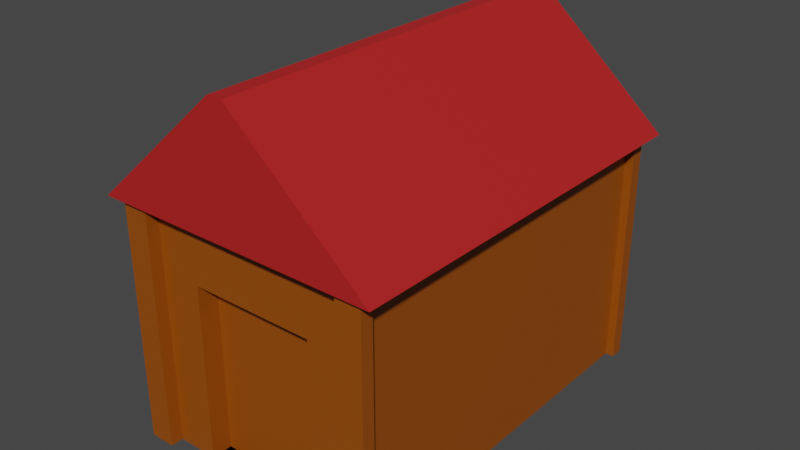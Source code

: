 # Source: Hut.blend  (saved by Blender 3.4.6; exported with 4.5.12 LTS)
import bpy
from mathutils import Matrix  # noqa: F401  (used for matrix-valued properties, if any)

bpy.ops.wm.read_factory_settings(use_empty=True)
scene = bpy.context.scene
scene.name = 'Scene'

# ---- collections
col_collection = bpy.data.collections.new('Collection'); scene.collection.children.link(col_collection)

# ---- materials (node trees are filled in below, after node groups)
mat_hut = bpy.data.materials.new('Hut')
mat_hut.alpha_threshold = 0.0
mat_hut.use_transparent_shadow = False
mat_hut.roughness = 0.5
mat_hut.line_color = (0.0, 0.0, 0.0, 1.0)
mat_hutroof = bpy.data.materials.new('HutRoof')
mat_hutroof.use_transparent_shadow = False

# ---- material node trees
mat_hut.use_nodes = True; mat_hut.node_tree.nodes.clear()
_N = mat_hut.node_tree.nodes; _L = mat_hut.node_tree.links
n0 = _N.new('ShaderNodeOutputMaterial'); n0.name = 'Material Output'; n0.location = (300, 300)
n1 = _N.new('ShaderNodeBsdfPrincipled'); n1.name = 'Principled BSDF'; n1.location = (10, 300)
n1.distribution = 'GGX'
n1.subsurface_method = 'RANDOM_WALK_SKIN'
n1.inputs[0].default_value = (0.305, 0.07036, 0.0, 1.0)
n1.inputs[3].default_value = 1.45
n1.inputs[27].default_value = (0.0, 0.0, 0.0, 1.0)
n1.inputs[28].default_value = 1.0
_L.new(n1.outputs[0], n0.inputs[0])
n0.is_active_output = True
mat_hutroof.use_nodes = True; mat_hutroof.node_tree.nodes.clear()
_N = mat_hutroof.node_tree.nodes; _L = mat_hutroof.node_tree.links
n0 = _N.new('ShaderNodeBsdfPrincipled'); n0.name = 'Principled BSDF'; n0.location = (10, 300)
n0.distribution = 'GGX'
n0.subsurface_method = 'RANDOM_WALK_SKIN'
n0.inputs[0].default_value = (0.4678, 0.01521, 0.01521, 1.0)
n0.inputs[3].default_value = 1.45
n0.inputs[27].default_value = (0.0, 0.0, 0.0, 1.0)
n0.inputs[28].default_value = 1.0
n1 = _N.new('ShaderNodeOutputMaterial'); n1.name = 'Material Output'; n1.location = (300, 300)
_L.new(n0.outputs[0], n1.inputs[0])
n1.is_active_output = True

# ---- world
world_world = bpy.data.worlds.new('World'); scene.world = world_world
world_world.use_nodes = True; world_world.node_tree.nodes.clear()
_N = world_world.node_tree.nodes; _L = world_world.node_tree.links
n0 = _N.new('ShaderNodeOutputWorld'); n0.name = 'World Output'; n0.location = (300, 300)
n1 = _N.new('ShaderNodeBackground'); n1.name = 'Background'; n1.location = (10, 300)
n1.inputs[0].default_value = (0.05088, 0.05088, 0.05088, 1.0)
_L.new(n1.outputs[0], n0.inputs[0])
n0.is_active_output = True
world_world.color = (0.05088, 0.05088, 0.05088)
world_world.use_sun_shadow = False
world_world.sun_shadow_jitter_overblur = 0.0

# ---- meshes
me_cube = bpy.data.meshes.new('Cube')
me_cube.from_pydata([(1.0, 1.0, 2.0), (1.0, 1.0, 0.0), (1.0, -1.0, 2.0), (1.0, -1.0, 0.0), (-1.0, 1.0, 2.0), (-1.0, 1.0, 0.0), (-1.0, -1.0, 2.0), (-1.0, -1.0, 0.0), (0.8625, 1.0, 0.0), (-0.8625, 1.0, 0.0), (0.8625, -1.0, 2.0), (-0.8625, -1.0, 2.0), (-0.8625, -1.0, 0.0), (0.8625, -1.0, 0.0), (-0.8625, 1.0, 2.0), (0.8625, 1.0, 2.0), (-1.0, -1.069, 0.0), (-1.0, -1.069, 2.0), (1.0, -1.069, 2.0), (1.0, -1.069, 0.0), (-0.8625, -1.069, 2.0), (0.8625, -1.069, 0.0), (0.8625, -1.069, 2.0), (-0.8625, -1.069, 0.0), (-0.8625, 1.073, 0.0), (-1.0, 1.073, 0.0), (1.0, 1.073, 2.0), (1.0, 1.073, 0.0), (-1.0, 1.073, 2.0), (0.8625, 1.073, 2.0), (0.8625, 1.073, 0.0), (-0.8625, 1.073, 2.0), (-1.074, -1.0, 0.0), (-1.074, -1.0, 2.0), (-1.074, 1.0, 2.0), (-1.074, 1.0, 0.0), (-1.074, -1.069, 0.0), (-1.074, -1.069, 2.0), (-1.074, 1.073, 2.0), (-1.074, 1.073, 0.0), (1.069, 1.0, 2.0), (1.069, 1.0, 0.0), (1.069, -1.0, 2.0), (1.069, -1.0, 0.0), (1.069, -1.069, 2.0), (1.069, -1.069, 0.0), (1.069, 1.073, 2.0), (1.069, 1.073, 0.0), (0.5175, 1.0, 0.0), (-0.5175, 1.0, 0.0), (0.5175, -1.0, 2.0), (-0.5175, -1.0, 2.0), (-0.5175, -1.0, 0.0), (0.5175, -1.0, 0.0), (-0.5175, 1.0, 2.0), (0.5175, 1.0, 2.0), (1.0, 1.0, 1.464), (-1.0, -1.0, 1.464), (1.0, -1.0, 1.464), (-1.0, 1.0, 1.464), (-0.8625, 1.0, 1.464), (0.8625, 1.0, 1.464), (0.8625, -1.0, 1.464), (-0.8625, -1.0, 1.464), (-1.0, -1.069, 1.464), (1.0, -1.069, 1.464), (0.8625, -1.069, 1.464), (-0.8625, -1.069, 1.464), (1.0, 1.073, 1.464), (-1.0, 1.073, 1.464), (-0.8625, 1.073, 1.464), (0.8625, 1.073, 1.464), (-1.074, -1.0, 1.464), (-1.074, 1.0, 1.464), (-1.074, -1.069, 1.464), (-1.074, 1.073, 1.464), (1.069, 1.0, 1.464), (1.069, -1.0, 1.464), (1.069, -1.069, 1.464), (1.069, 1.073, 1.464), (0.5175, -1.0, 1.464), (-0.5175, -1.0, 1.464), (-0.5175, 1.0, 1.464), (0.5175, 1.0, 1.464), (-0.5175, -0.8877, 0.0), (0.5175, -0.8877, 0.0), (0.5175, -0.8877, 1.464), (-0.5175, -0.8877, 1.464)], [], [(14, 4, 6, 11), (63, 11, 20, 67), (57, 6, 4, 59), (8, 1, 3, 13), (56, 0, 2, 58), (15, 0, 26, 29), (61, 15, 29, 71), (83, 55, 15, 61), (5, 9, 12, 7), (48, 8, 13, 53), (7, 12, 23, 16), (81, 51, 11, 63), (0, 15, 10, 2), (67, 20, 17, 64), (65, 18, 22, 66), (2, 10, 22, 18), (64, 17, 37, 74), (13, 3, 19, 21), (11, 6, 17, 20), (58, 2, 42, 77), (62, 13, 21, 66), (71, 29, 26, 68), (69, 28, 31, 70), (26, 0, 40, 46), (60, 9, 24, 70), (4, 14, 31, 28), (17, 6, 33, 37), (1, 8, 30, 27), (9, 5, 25, 24), (72, 32, 36, 74), (73, 34, 38, 75), (25, 5, 35, 39), (7, 16, 36, 32), (69, 25, 39, 75), (59, 4, 34, 73), (4, 28, 38, 34), (57, 7, 32, 72), (77, 42, 44, 78), (76, 41, 47, 79), (56, 1, 41, 76), (1, 27, 47, 41), (19, 3, 43, 45), (65, 19, 45, 78), (2, 18, 44, 42), (68, 26, 46, 79), (62, 10, 50, 80), (80, 50, 51, 81), (9, 49, 52, 12), (49, 48, 53, 52), (60, 14, 54, 82), (82, 54, 55, 83), (49, 82, 83, 48), (9, 60, 82, 49), (53, 80, 86, 85), (13, 62, 80, 53), (27, 68, 79, 47), (18, 65, 78, 44), (0, 56, 76, 40), (40, 76, 79, 46), (43, 77, 78, 45), (6, 57, 72, 33), (5, 59, 73, 35), (28, 69, 75, 38), (35, 73, 75, 39), (33, 72, 74, 37), (14, 60, 70, 31), (25, 69, 70, 24), (30, 71, 68, 27), (10, 62, 66, 22), (3, 58, 77, 43), (16, 64, 74, 36), (19, 65, 66, 21), (23, 67, 64, 16), (52, 81, 63, 12), (48, 83, 61, 8), (8, 61, 71, 30), (1, 56, 58, 3), (7, 57, 59, 5), (12, 63, 67, 23), (85, 86, 87, 84), (80, 81, 87, 86), (81, 52, 84, 87), (52, 53, 85, 84)])
_uv = me_cube.uv_layers.new(name='UVMap')
_uv.uv.foreach_set('vector', [0.7917, 0.5, 0.875, 0.5, 0.875, 0.75, 0.7917, 0.75, 0.558, 0.9167, 0.625, 0.9167, 0.625, 0.9167, 0.558, 0.9167, 0.558, 0.0, 0.625, 0.0, 0.625, 0.25, 0.558, 0.25, 0.2917, 0.5, 0.375, 0.5, 0.375, 0.75, 0.2917, 0.75, 0.558, 0.5, 0.625, 0.5, 0.625, 0.75, 0.558, 0.75, 0.7083, 0.5, 0.625, 0.5, 0.625, 0.5, 0.7083, 0.5, 0.558, 0.4167, 0.625, 0.4167, 0.625, 0.4167, 0.558, 0.4167, 0.558, 0.4, 0.625, 0.4, 0.625, 0.4167, 0.558, 0.4167, 0.125, 0.5, 0.2083, 0.5, 0.2083, 0.75, 0.125, 0.75, 0.275, 0.5, 0.2917, 0.5, 0.2917, 0.75, 0.275, 0.75, 0.125, 0.75, 0.2083, 0.75, 0.2083, 0.75, 0.125, 0.75, 0.558, 0.9, 0.625, 0.9, 0.625, 0.9167, 0.558, 0.9167, 0.625, 0.5, 0.7083, 0.5, 0.7083, 0.75, 0.625, 0.75, 0.558, 0.9167, 0.625, 0.9167, 0.625, 1.0, 0.558, 1.0, 0.558, 0.75, 0.625, 0.75, 0.625, 0.8333, 0.558, 0.8333, 0.625, 0.75, 0.7083, 0.75, 0.7083, 0.75, 0.625, 0.75, 0.558, 1.0, 0.625, 1.0, 0.625, 1.0, 0.558, 1.0, 0.2917, 0.75, 0.375, 0.75, 0.375, 0.75, 0.2917, 0.75, 0.7917, 0.75, 0.875, 0.75, 0.875, 0.75, 0.7917, 0.75, 0.558, 0.75, 0.625, 0.75, 0.625, 0.75, 0.558, 0.75, 0.558, 0.8333, 0.375, 0.8333, 0.375, 0.8333, 0.558, 0.8333, 0.558, 0.4167, 0.625, 0.4167, 0.625, 0.5, 0.558, 0.5, 0.558, 0.25, 0.625, 0.25, 0.625, 0.3333, 0.558, 0.3333, 0.625, 0.5, 0.625, 0.5, 0.625, 0.5, 0.625, 0.5, 0.558, 0.3333, 0.375, 0.3333, 0.375, 0.3333, 0.558, 0.3333, 0.875, 0.5, 0.7917, 0.5, 0.7917, 0.5, 0.875, 0.5, 0.875, 0.75, 0.875, 0.75, 0.875, 0.75, 0.875, 0.75, 0.375, 0.5, 0.2917, 0.5, 0.2917, 0.5, 0.375, 0.5, 0.2083, 0.5, 0.125, 0.5, 0.125, 0.5, 0.2083, 0.5, 0.558, 0.0, 0.375, 0.0, 0.375, 0.0, 0.558, 0.0, 0.558, 0.25, 0.625, 0.25, 0.625, 0.25, 0.558, 0.25, 0.125, 0.5, 0.125, 0.5, 0.125, 0.5, 0.125, 0.5, 0.125, 0.75, 0.125, 0.75, 0.125, 0.75, 0.125, 0.75, 0.558, 0.25, 0.375, 0.25, 0.375, 0.25, 0.558, 0.25, 0.558, 0.25, 0.625, 0.25, 0.625, 0.25, 0.558, 0.25, 0.875, 0.5, 0.875, 0.5, 0.875, 0.5, 0.875, 0.5, 0.558, 0.0, 0.375, 0.0, 0.375, 0.0, 0.558, 0.0, 0.558, 0.75, 0.625, 0.75, 0.625, 0.75, 0.558, 0.75, 0.558, 0.5, 0.375, 0.5, 0.375, 0.5, 0.558, 0.5, 0.558, 0.5, 0.375, 0.5, 0.375, 0.5, 0.558, 0.5, 0.375, 0.5, 0.375, 0.5, 0.375, 0.5, 0.375, 0.5, 0.375, 0.75, 0.375, 0.75, 0.375, 0.75, 0.375, 0.75, 0.558, 0.75, 0.375, 0.75, 0.375, 0.75, 0.558, 0.75, 0.625, 0.75, 0.625, 0.75, 0.625, 0.75, 0.625, 0.75, 0.558, 0.5, 0.625, 0.5, 0.625, 0.5, 0.558, 0.5, 0.558, 0.8333, 0.625, 0.8333, 0.625, 0.85, 0.558, 0.85, 0.558, 0.85, 0.625, 0.85, 0.625, 0.9, 0.558, 0.9, 0.2083, 0.5, 0.225, 0.5, 0.225, 0.75, 0.2083, 0.75, 0.225, 0.5, 0.275, 0.5, 0.275, 0.75, 0.225, 0.75, 0.558, 0.3333, 0.625, 0.3333, 0.625, 0.35, 0.558, 0.35, 0.558, 0.35, 0.625, 0.35, 0.625, 0.4, 0.558, 0.4, 0.375, 0.35, 0.558, 0.35, 0.558, 0.4, 0.375, 0.4, 0.375, 0.3333, 0.558, 0.3333, 0.558, 0.35, 0.375, 0.35, 0.375, 0.85, 0.558, 0.85, 0.558, 0.85, 0.375, 0.85, 0.375, 0.8333, 0.558, 0.8333, 0.558, 0.85, 0.375, 0.85, 0.375, 0.5, 0.558, 0.5, 0.558, 0.5, 0.375, 0.5, 0.625, 0.75, 0.558, 0.75, 0.558, 0.75, 0.625, 0.75, 0.625, 0.5, 0.558, 0.5, 0.558, 0.5, 0.625, 0.5, 0.625, 0.5, 0.558, 0.5, 0.558, 0.5, 0.625, 0.5, 0.375, 0.75, 0.558, 0.75, 0.558, 0.75, 0.375, 0.75, 0.625, 0.0, 0.558, 0.0, 0.558, 0.0, 0.625, 0.0, 0.375, 0.25, 0.558, 0.25, 0.558, 0.25, 0.375, 0.25, 0.625, 0.25, 0.558, 0.25, 0.558, 0.25, 0.625, 0.25, 0.375, 0.25, 0.558, 0.25, 0.558, 0.25, 0.375, 0.25, 0.625, 0.0, 0.558, 0.0, 0.558, 0.0, 0.625, 0.0, 0.625, 0.3333, 0.558, 0.3333, 0.558, 0.3333, 0.625, 0.3333, 0.375, 0.25, 0.558, 0.25, 0.558, 0.3333, 0.375, 0.3333, 0.375, 0.4167, 0.558, 0.4167, 0.558, 0.5, 0.375, 0.5, 0.625, 0.8333, 0.558, 0.8333, 0.558, 0.8333, 0.625, 0.8333, 0.375, 0.75, 0.558, 0.75, 0.558, 0.75, 0.375, 0.75, 0.375, 1.0, 0.558, 1.0, 0.558, 1.0, 0.375, 1.0, 0.375, 0.75, 0.558, 0.75, 0.558, 0.8333, 0.375, 0.8333, 0.375, 0.9167, 0.558, 0.9167, 0.558, 1.0, 0.375, 1.0, 0.375, 0.9, 0.558, 0.9, 0.558, 0.9167, 0.375, 0.9167, 0.375, 0.4, 0.558, 0.4, 0.558, 0.4167, 0.375, 0.4167, 0.375, 0.4167, 0.558, 0.4167, 0.558, 0.4167, 0.375, 0.4167, 0.375, 0.5, 0.558, 0.5, 0.558, 0.75, 0.375, 0.75, 0.375, 0.0, 0.558, 0.0, 0.558, 0.25, 0.375, 0.25, 0.375, 0.9167, 0.558, 0.9167, 0.558, 0.9167, 0.375, 0.9167, 0.375, 0.85, 0.558, 0.85, 0.558, 0.9, 0.375, 0.9, 0.558, 0.85, 0.558, 0.9, 0.558, 0.9, 0.558, 0.85, 0.558, 0.9, 0.375, 0.9, 0.375, 0.9, 0.558, 0.9, 0.225, 0.75, 0.275, 0.75, 0.275, 0.75, 0.225, 0.75])
me_cube.materials.append(mat_hut)
me_cube.use_mirror_vertex_groups = False
me_cube.update()
me_cube_001 = bpy.data.meshes.new('Cube.001')
me_cube_001.from_pydata([(0.8625, -1.0, 2.0), (-0.8625, -1.0, 2.0), (-0.8625, 1.0, 2.0), (0.8625, 1.0, 2.0), (0.04422, -1.0, 2.995), (-0.04422, -1.0, 2.995), (-0.04422, 1.0, 2.995), (0.04422, 1.0, 2.995)], [], [(3, 2, 6, 7), (7, 6, 5, 4), (1, 0, 4, 5), (0, 3, 7, 4), (2, 1, 5, 6), (0, 1, 2, 3)])
_uv = me_cube_001.uv_layers.new(name='UVMap')
_uv.uv.foreach_set('vector', [0.625, 0.4167, 0.625, 0.3333, 0.625, 0.3333, 0.625, 0.4167, 0.7083, 0.5, 0.7917, 0.5, 0.7917, 0.75, 0.7083, 0.75, 0.625, 0.9167, 0.625, 0.8333, 0.625, 0.8333, 0.625, 0.9167, 0.7083, 0.75, 0.7083, 0.5, 0.7083, 0.5, 0.7083, 0.75, 0.7917, 0.5, 0.7917, 0.75, 0.7917, 0.75, 0.7917, 0.5, 0.7083, 0.75, 0.7917, 0.75, 0.625, 0.3333, 0.7083, 0.5])
me_cube_001.materials.append(mat_hutroof)
me_cube_001.use_mirror_vertex_groups = False
me_cube_001.update()

# ---- objects
ob_cube = bpy.data.objects.new('Cube', me_cube)
ob_cube_001 = bpy.data.objects.new('Cube.001', me_cube_001)

# ---- transforms, parenting, visibility, modifiers, constraints
ob_cube.location = (0.0, 0.0, 0.0)
ob_cube.scale = (1.0, 1.529, 1.0)
ob_cube.lock_rotations_4d = False
ob_cube.empty_display_type = 'ARROWS'
ob_cube.lineart.crease_threshold = 0.0
ob_cube_001.location = (0.0, 0.0, 0.0)
ob_cube_001.scale = (1.373, 1.687, 1.0)
ob_cube_001.lock_rotations_4d = False
ob_cube_001.empty_display_type = 'ARROWS'
ob_cube_001.lineart.crease_threshold = 0.0

# ---- collection membership
col_collection.objects.link(ob_cube)
col_collection.objects.link(ob_cube_001)

# ---- scene / render settings (as saved in the file)
scene.frame_start = 1; scene.frame_end = 250; scene.frame_set(1)
scene.render.engine = 'BLENDER_EEVEE_NEXT'
scene.cycles.sampling_pattern = 'TABULATED_SOBOL'
scene.cycles.use_light_tree = False
scene.view_settings.view_transform = 'Filmic'
bpy.context.view_layer.update()

# ---- added for rendering (the .blend has no active camera and no usable light): camera, sun
cam_auto = bpy.data.cameras.new('AutoCamera')
cam_auto.lens = 50.0
cam_auto.sensor_width = 36.0
cam_auto.clip_end = 1000.0
ob_auto_camera = bpy.data.objects.new('AutoCamera', cam_auto)
scene.collection.objects.link(ob_auto_camera)
ob_auto_camera.location = (4.71503, -5.65804, 5.26975)
ob_auto_camera.rotation_euler = (1.09748, -7.21219e-08, 0.694738)
scene.camera = ob_auto_camera
light_auto_sun = bpy.data.lights.new('AutoSun', 'SUN')
light_auto_sun.energy = 3.0
light_auto_sun.angle = 0.0523599
ob_auto_sun = bpy.data.objects.new('AutoSun', light_auto_sun)
scene.collection.objects.link(ob_auto_sun)
ob_auto_sun.rotation_euler = (0.872665, 0.174533, 0.523599)
bpy.context.view_layer.update()

